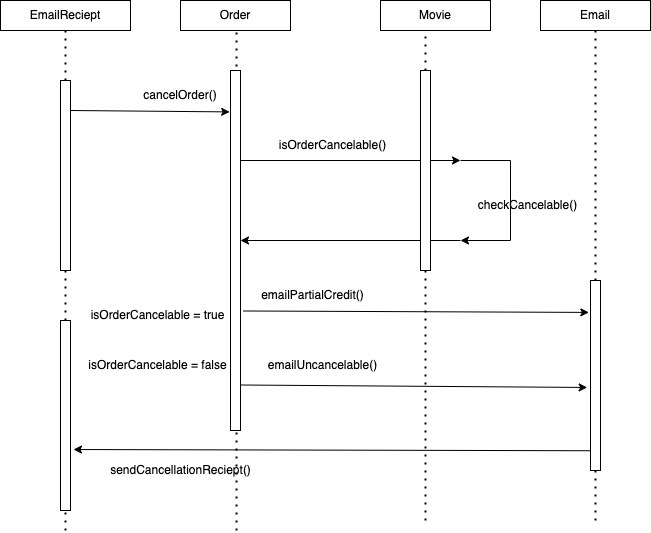

The diagram above was exported from draw.io. Its source (the exported page's mxGraphModel, read from the mxfile embedded in the PNG):
<mxGraphModel dx="925" dy="482" grid="1" gridSize="10" guides="1" tooltips="1" connect="1" arrows="1" fold="1" page="1" pageScale="1" pageWidth="850" pageHeight="1100" math="0" shadow="0">
  <root>
    <mxCell id="0" />
    <mxCell id="1" parent="0" />
    <mxCell id="LlKDwDdsR5DhACuavUxm-1" value="EmailReciept" style="rounded=0;whiteSpace=wrap;html=1;" parent="1" vertex="1">
      <mxGeometry x="20" y="80" width="130" height="30" as="geometry" />
    </mxCell>
    <mxCell id="LlKDwDdsR5DhACuavUxm-3" value="Order" style="rounded=0;whiteSpace=wrap;html=1;" parent="1" vertex="1">
      <mxGeometry x="200" y="80" width="110" height="30" as="geometry" />
    </mxCell>
    <mxCell id="LlKDwDdsR5DhACuavUxm-4" value="Movie" style="rounded=0;whiteSpace=wrap;html=1;" parent="1" vertex="1">
      <mxGeometry x="400" y="80" width="110" height="30" as="geometry" />
    </mxCell>
    <mxCell id="LlKDwDdsR5DhACuavUxm-5" value="" style="endArrow=none;dashed=1;html=1;dashPattern=1 3;strokeWidth=2;rounded=0;entryX=0.5;entryY=1;entryDx=0;entryDy=0;startArrow=none;" parent="1" source="IhexaqCvN41blxeKQft9-13" target="LlKDwDdsR5DhACuavUxm-1" edge="1">
      <mxGeometry width="50" height="50" relative="1" as="geometry">
        <mxPoint x="85" y="610" as="sourcePoint" />
        <mxPoint x="360" y="240" as="targetPoint" />
      </mxGeometry>
    </mxCell>
    <mxCell id="LlKDwDdsR5DhACuavUxm-6" value="" style="endArrow=none;dashed=1;html=1;dashPattern=1 3;strokeWidth=2;rounded=0;entryX=0.418;entryY=1.033;entryDx=0;entryDy=0;entryPerimeter=0;" parent="1" edge="1">
      <mxGeometry width="50" height="50" relative="1" as="geometry">
        <mxPoint x="256" y="610" as="sourcePoint" />
        <mxPoint x="255.98000000000002" y="110.99000000000012" as="targetPoint" />
      </mxGeometry>
    </mxCell>
    <mxCell id="LlKDwDdsR5DhACuavUxm-7" value="" style="endArrow=none;dashed=1;html=1;dashPattern=1 3;strokeWidth=2;rounded=0;entryX=0.409;entryY=1.1;entryDx=0;entryDy=0;entryPerimeter=0;startArrow=none;" parent="1" source="IhexaqCvN41blxeKQft9-19" target="LlKDwDdsR5DhACuavUxm-4" edge="1">
      <mxGeometry width="50" height="50" relative="1" as="geometry">
        <mxPoint x="450" y="600" as="sourcePoint" />
        <mxPoint x="480" y="160" as="targetPoint" />
      </mxGeometry>
    </mxCell>
    <mxCell id="LlKDwDdsR5DhACuavUxm-8" value="" style="endArrow=none;dashed=1;html=1;dashPattern=1 3;strokeWidth=2;rounded=0;entryX=0.5;entryY=1;entryDx=0;entryDy=0;" parent="1" target="IhexaqCvN41blxeKQft9-6" edge="1">
      <mxGeometry width="50" height="50" relative="1" as="geometry">
        <mxPoint x="615" y="600" as="sourcePoint" />
        <mxPoint x="620" y="130" as="targetPoint" />
      </mxGeometry>
    </mxCell>
    <mxCell id="LlKDwDdsR5DhACuavUxm-9" value="" style="endArrow=classic;html=1;rounded=0;entryX=-0.083;entryY=0.115;entryDx=0;entryDy=0;entryPerimeter=0;" parent="1" target="IhexaqCvN41blxeKQft9-18" edge="1">
      <mxGeometry width="50" height="50" relative="1" as="geometry">
        <mxPoint x="90" y="190" as="sourcePoint" />
        <mxPoint x="300" y="190" as="targetPoint" />
      </mxGeometry>
    </mxCell>
    <mxCell id="LlKDwDdsR5DhACuavUxm-10" value="cancelOrder()" style="text;html=1;strokeColor=none;fillColor=none;align=center;verticalAlign=middle;whiteSpace=wrap;rounded=0;" parent="1" vertex="1">
      <mxGeometry x="170" y="160" width="60" height="30" as="geometry" />
    </mxCell>
    <mxCell id="LlKDwDdsR5DhACuavUxm-11" value="" style="endArrow=classic;html=1;rounded=0;" parent="1" edge="1">
      <mxGeometry width="50" height="50" relative="1" as="geometry">
        <mxPoint x="260" y="240" as="sourcePoint" />
        <mxPoint x="480" y="240" as="targetPoint" />
      </mxGeometry>
    </mxCell>
    <mxCell id="LlKDwDdsR5DhACuavUxm-12" value="isOrderCancelable()" style="text;html=1;strokeColor=none;fillColor=none;align=center;verticalAlign=middle;whiteSpace=wrap;rounded=0;" parent="1" vertex="1">
      <mxGeometry x="280" y="210" width="145" height="30" as="geometry" />
    </mxCell>
    <mxCell id="LlKDwDdsR5DhACuavUxm-15" value="" style="endArrow=classic;html=1;rounded=0;" parent="1" edge="1">
      <mxGeometry width="50" height="50" relative="1" as="geometry">
        <mxPoint x="480" y="240" as="sourcePoint" />
        <mxPoint x="480" y="320" as="targetPoint" />
        <Array as="points">
          <mxPoint x="530" y="240" />
          <mxPoint x="530" y="320" />
        </Array>
      </mxGeometry>
    </mxCell>
    <mxCell id="LlKDwDdsR5DhACuavUxm-16" value="checkCancelable()" style="text;html=1;strokeColor=none;fillColor=none;align=center;verticalAlign=middle;whiteSpace=wrap;rounded=0;" parent="1" vertex="1">
      <mxGeometry x="475" y="270" width="145" height="30" as="geometry" />
    </mxCell>
    <mxCell id="LlKDwDdsR5DhACuavUxm-17" value="" style="endArrow=classic;html=1;rounded=0;" parent="1" edge="1">
      <mxGeometry width="50" height="50" relative="1" as="geometry">
        <mxPoint x="480" y="320" as="sourcePoint" />
        <mxPoint x="260" y="320" as="targetPoint" />
      </mxGeometry>
    </mxCell>
    <mxCell id="IhexaqCvN41blxeKQft9-2" value="" style="endArrow=classic;html=1;rounded=0;exitX=1.254;exitY=0.668;exitDx=0;exitDy=0;exitPerimeter=0;entryX=-0.167;entryY=0.168;entryDx=0;entryDy=0;entryPerimeter=0;" parent="1" edge="1" target="IhexaqCvN41blxeKQft9-21" source="IhexaqCvN41blxeKQft9-18">
      <mxGeometry width="50" height="50" relative="1" as="geometry">
        <mxPoint x="300" y="390" as="sourcePoint" />
        <mxPoint x="700" y="390" as="targetPoint" />
      </mxGeometry>
    </mxCell>
    <mxCell id="IhexaqCvN41blxeKQft9-4" value="isOrderCancelable = true" style="text;html=1;strokeColor=none;fillColor=none;align=center;verticalAlign=middle;whiteSpace=wrap;rounded=0;" parent="1" vertex="1">
      <mxGeometry x="105" y="380" width="145" height="30" as="geometry" />
    </mxCell>
    <mxCell id="IhexaqCvN41blxeKQft9-5" value="isOrderCancelable = false" style="text;html=1;strokeColor=none;fillColor=none;align=center;verticalAlign=middle;whiteSpace=wrap;rounded=0;" parent="1" vertex="1">
      <mxGeometry x="105" y="430" width="145" height="30" as="geometry" />
    </mxCell>
    <mxCell id="IhexaqCvN41blxeKQft9-6" value="Email" style="rounded=0;whiteSpace=wrap;html=1;" parent="1" vertex="1">
      <mxGeometry x="560" y="80" width="110" height="30" as="geometry" />
    </mxCell>
    <mxCell id="IhexaqCvN41blxeKQft9-7" value="emailPartialCredit()" style="text;html=1;strokeColor=none;fillColor=none;align=center;verticalAlign=middle;whiteSpace=wrap;rounded=0;" parent="1" vertex="1">
      <mxGeometry x="260" y="360" width="145" height="30" as="geometry" />
    </mxCell>
    <mxCell id="IhexaqCvN41blxeKQft9-8" value="" style="endArrow=classic;html=1;rounded=0;entryX=-0.333;entryY=0.563;entryDx=0;entryDy=0;entryPerimeter=0;" parent="1" edge="1" target="IhexaqCvN41blxeKQft9-21">
      <mxGeometry width="50" height="50" relative="1" as="geometry">
        <mxPoint x="260" y="464.5" as="sourcePoint" />
        <mxPoint x="660" y="465" as="targetPoint" />
      </mxGeometry>
    </mxCell>
    <mxCell id="IhexaqCvN41blxeKQft9-9" value="emailUncancelable()" style="text;html=1;strokeColor=none;fillColor=none;align=center;verticalAlign=middle;whiteSpace=wrap;rounded=0;" parent="1" vertex="1">
      <mxGeometry x="270" y="430" width="145" height="30" as="geometry" />
    </mxCell>
    <mxCell id="IhexaqCvN41blxeKQft9-11" value="" style="endArrow=classic;html=1;rounded=0;entryX=1.3;entryY=0.679;entryDx=0;entryDy=0;entryPerimeter=0;exitX=0;exitY=0.896;exitDx=0;exitDy=0;exitPerimeter=0;" parent="1" target="IhexaqCvN41blxeKQft9-16" edge="1" source="IhexaqCvN41blxeKQft9-21">
      <mxGeometry width="50" height="50" relative="1" as="geometry">
        <mxPoint x="700" y="530" as="sourcePoint" />
        <mxPoint x="80" y="530" as="targetPoint" />
      </mxGeometry>
    </mxCell>
    <mxCell id="IhexaqCvN41blxeKQft9-12" value="sendCancellationReciept()" style="text;html=1;strokeColor=none;fillColor=none;align=center;verticalAlign=middle;whiteSpace=wrap;rounded=0;" parent="1" vertex="1">
      <mxGeometry x="127.5" y="535" width="145" height="30" as="geometry" />
    </mxCell>
    <mxCell id="IhexaqCvN41blxeKQft9-13" value="" style="rounded=0;whiteSpace=wrap;html=1;" parent="1" vertex="1">
      <mxGeometry x="80" y="160" width="10" height="190" as="geometry" />
    </mxCell>
    <mxCell id="IhexaqCvN41blxeKQft9-15" value="" style="endArrow=none;dashed=1;html=1;dashPattern=1 3;strokeWidth=2;rounded=0;entryX=0.5;entryY=1;entryDx=0;entryDy=0;startArrow=none;" parent="1" source="IhexaqCvN41blxeKQft9-16" target="IhexaqCvN41blxeKQft9-13" edge="1">
      <mxGeometry width="50" height="50" relative="1" as="geometry">
        <mxPoint x="85" y="610" as="sourcePoint" />
        <mxPoint x="85" y="110" as="targetPoint" />
      </mxGeometry>
    </mxCell>
    <mxCell id="IhexaqCvN41blxeKQft9-16" value="" style="rounded=0;whiteSpace=wrap;html=1;" parent="1" vertex="1">
      <mxGeometry x="80" y="400" width="10" height="190" as="geometry" />
    </mxCell>
    <mxCell id="IhexaqCvN41blxeKQft9-17" value="" style="endArrow=none;dashed=1;html=1;dashPattern=1 3;strokeWidth=2;rounded=0;entryX=0.5;entryY=1;entryDx=0;entryDy=0;" parent="1" target="IhexaqCvN41blxeKQft9-16" edge="1">
      <mxGeometry width="50" height="50" relative="1" as="geometry">
        <mxPoint x="85" y="610" as="sourcePoint" />
        <mxPoint x="85" y="350" as="targetPoint" />
      </mxGeometry>
    </mxCell>
    <mxCell id="IhexaqCvN41blxeKQft9-18" value="" style="rounded=0;whiteSpace=wrap;html=1;" parent="1" vertex="1">
      <mxGeometry x="250" y="150" width="10" height="360" as="geometry" />
    </mxCell>
    <mxCell id="IhexaqCvN41blxeKQft9-19" value="" style="rounded=0;whiteSpace=wrap;html=1;" parent="1" vertex="1">
      <mxGeometry x="440" y="150" width="10" height="200" as="geometry" />
    </mxCell>
    <mxCell id="IhexaqCvN41blxeKQft9-20" value="" style="endArrow=none;dashed=1;html=1;dashPattern=1 3;strokeWidth=2;rounded=0;entryX=0.5;entryY=1;entryDx=0;entryDy=0;" parent="1" target="IhexaqCvN41blxeKQft9-19" edge="1">
      <mxGeometry width="50" height="50" relative="1" as="geometry">
        <mxPoint x="445" y="600" as="sourcePoint" />
        <mxPoint x="443" y="480" as="targetPoint" />
      </mxGeometry>
    </mxCell>
    <mxCell id="IhexaqCvN41blxeKQft9-21" value="" style="rounded=0;whiteSpace=wrap;html=1;" parent="1" vertex="1">
      <mxGeometry x="610" y="360" width="10" height="190" as="geometry" />
    </mxCell>
  </root>
</mxGraphModel>